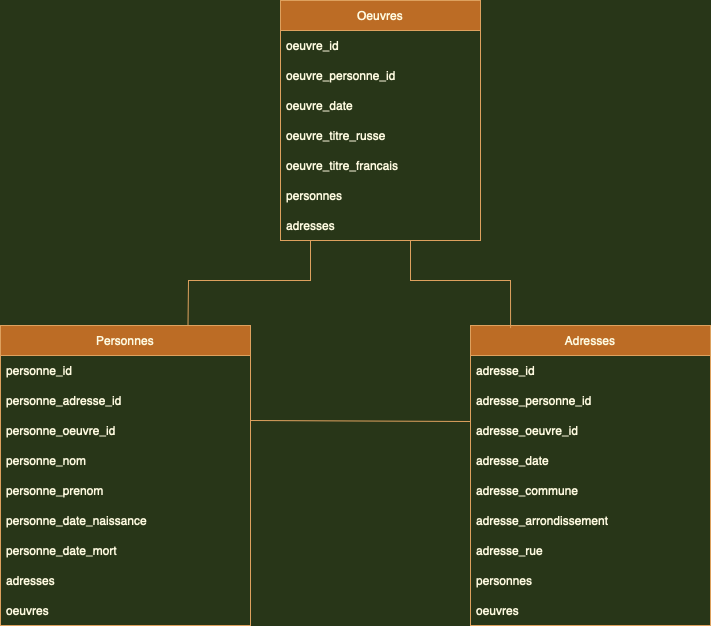

The diagram above was exported from draw.io. Its source (the exported page's mxGraphModel, read from the mxfile embedded in the PNG):
<mxGraphModel dx="911" dy="559" grid="1" gridSize="10" guides="1" tooltips="1" connect="1" arrows="1" fold="1" page="1" pageScale="1" pageWidth="827" pageHeight="1169" background="#283618" math="0" shadow="0">
  <root>
    <mxCell id="0" />
    <mxCell id="1" parent="0" />
    <mxCell id="NlrlOfuRKKvJXc5vf1bv-2" value="Personnes" style="swimlane;fontStyle=0;childLayout=stackLayout;horizontal=1;startSize=30;horizontalStack=0;resizeParent=1;resizeParentMax=0;resizeLast=0;collapsible=1;marginBottom=0;fillColor=#BC6C25;strokeColor=#DDA15E;fontColor=#FEFAE0;" vertex="1" parent="1">
      <mxGeometry x="70" y="345" width="250" height="300" as="geometry" />
    </mxCell>
    <mxCell id="NlrlOfuRKKvJXc5vf1bv-3" value="personne_id" style="text;strokeColor=none;fillColor=none;align=left;verticalAlign=middle;spacingLeft=4;spacingRight=4;overflow=hidden;points=[[0,0.5],[1,0.5]];portConstraint=eastwest;rotatable=0;fontColor=#FEFAE0;" vertex="1" parent="NlrlOfuRKKvJXc5vf1bv-2">
      <mxGeometry y="30" width="250" height="30" as="geometry" />
    </mxCell>
    <mxCell id="NlrlOfuRKKvJXc5vf1bv-4" value="personne_adresse_id" style="text;strokeColor=none;fillColor=none;align=left;verticalAlign=middle;spacingLeft=4;spacingRight=4;overflow=hidden;points=[[0,0.5],[1,0.5]];portConstraint=eastwest;rotatable=0;fontColor=#FEFAE0;" vertex="1" parent="NlrlOfuRKKvJXc5vf1bv-2">
      <mxGeometry y="60" width="250" height="30" as="geometry" />
    </mxCell>
    <mxCell id="NlrlOfuRKKvJXc5vf1bv-9" value="personne_oeuvre_id" style="text;strokeColor=none;fillColor=none;align=left;verticalAlign=middle;spacingLeft=4;spacingRight=4;overflow=hidden;points=[[0,0.5],[1,0.5]];portConstraint=eastwest;rotatable=0;fontColor=#FEFAE0;" vertex="1" parent="NlrlOfuRKKvJXc5vf1bv-2">
      <mxGeometry y="90" width="250" height="30" as="geometry" />
    </mxCell>
    <mxCell id="NlrlOfuRKKvJXc5vf1bv-5" value="personne_nom" style="text;strokeColor=none;fillColor=none;align=left;verticalAlign=middle;spacingLeft=4;spacingRight=4;overflow=hidden;points=[[0,0.5],[1,0.5]];portConstraint=eastwest;rotatable=0;fontColor=#FEFAE0;" vertex="1" parent="NlrlOfuRKKvJXc5vf1bv-2">
      <mxGeometry y="120" width="250" height="30" as="geometry" />
    </mxCell>
    <mxCell id="NlrlOfuRKKvJXc5vf1bv-6" value="personne_prenom" style="text;strokeColor=none;fillColor=none;align=left;verticalAlign=middle;spacingLeft=4;spacingRight=4;overflow=hidden;points=[[0,0.5],[1,0.5]];portConstraint=eastwest;rotatable=0;fontColor=#FEFAE0;" vertex="1" parent="NlrlOfuRKKvJXc5vf1bv-2">
      <mxGeometry y="150" width="250" height="30" as="geometry" />
    </mxCell>
    <mxCell id="NlrlOfuRKKvJXc5vf1bv-39" value="personne_date_naissance" style="text;strokeColor=none;fillColor=none;align=left;verticalAlign=middle;spacingLeft=4;spacingRight=4;overflow=hidden;points=[[0,0.5],[1,0.5]];portConstraint=eastwest;rotatable=0;fontColor=#FEFAE0;" vertex="1" parent="NlrlOfuRKKvJXc5vf1bv-2">
      <mxGeometry y="180" width="250" height="30" as="geometry" />
    </mxCell>
    <mxCell id="NlrlOfuRKKvJXc5vf1bv-40" value="personne_date_mort" style="text;strokeColor=none;fillColor=none;align=left;verticalAlign=middle;spacingLeft=4;spacingRight=4;overflow=hidden;points=[[0,0.5],[1,0.5]];portConstraint=eastwest;rotatable=0;fontColor=#FEFAE0;" vertex="1" parent="NlrlOfuRKKvJXc5vf1bv-2">
      <mxGeometry y="210" width="250" height="30" as="geometry" />
    </mxCell>
    <mxCell id="NlrlOfuRKKvJXc5vf1bv-7" value="adresses" style="text;strokeColor=none;fillColor=none;align=left;verticalAlign=middle;spacingLeft=4;spacingRight=4;overflow=hidden;points=[[0,0.5],[1,0.5]];portConstraint=eastwest;rotatable=0;fontColor=#FEFAE0;" vertex="1" parent="NlrlOfuRKKvJXc5vf1bv-2">
      <mxGeometry y="240" width="250" height="30" as="geometry" />
    </mxCell>
    <mxCell id="NlrlOfuRKKvJXc5vf1bv-8" value="oeuvres" style="text;strokeColor=none;fillColor=none;align=left;verticalAlign=middle;spacingLeft=4;spacingRight=4;overflow=hidden;points=[[0,0.5],[1,0.5]];portConstraint=eastwest;rotatable=0;fontColor=#FEFAE0;" vertex="1" parent="NlrlOfuRKKvJXc5vf1bv-2">
      <mxGeometry y="270" width="250" height="30" as="geometry" />
    </mxCell>
    <mxCell id="NlrlOfuRKKvJXc5vf1bv-10" value="Oeuvres" style="swimlane;fontStyle=0;childLayout=stackLayout;horizontal=1;startSize=30;horizontalStack=0;resizeParent=1;resizeParentMax=0;resizeLast=0;collapsible=1;marginBottom=0;fillColor=#BC6C25;strokeColor=#DDA15E;fontColor=#FEFAE0;" vertex="1" parent="1">
      <mxGeometry x="350" y="20" width="200" height="240" as="geometry" />
    </mxCell>
    <mxCell id="NlrlOfuRKKvJXc5vf1bv-11" value="oeuvre_id" style="text;strokeColor=none;fillColor=none;align=left;verticalAlign=middle;spacingLeft=4;spacingRight=4;overflow=hidden;points=[[0,0.5],[1,0.5]];portConstraint=eastwest;rotatable=0;fontColor=#FEFAE0;" vertex="1" parent="NlrlOfuRKKvJXc5vf1bv-10">
      <mxGeometry y="30" width="200" height="30" as="geometry" />
    </mxCell>
    <mxCell id="NlrlOfuRKKvJXc5vf1bv-16" value="oeuvre_personne_id" style="text;strokeColor=none;fillColor=none;align=left;verticalAlign=middle;spacingLeft=4;spacingRight=4;overflow=hidden;points=[[0,0.5],[1,0.5]];portConstraint=eastwest;rotatable=0;fontColor=#FEFAE0;" vertex="1" parent="NlrlOfuRKKvJXc5vf1bv-10">
      <mxGeometry y="60" width="200" height="30" as="geometry" />
    </mxCell>
    <mxCell id="NlrlOfuRKKvJXc5vf1bv-12" value="oeuvre_date" style="text;strokeColor=none;fillColor=none;align=left;verticalAlign=middle;spacingLeft=4;spacingRight=4;overflow=hidden;points=[[0,0.5],[1,0.5]];portConstraint=eastwest;rotatable=0;fontColor=#FEFAE0;" vertex="1" parent="NlrlOfuRKKvJXc5vf1bv-10">
      <mxGeometry y="90" width="200" height="30" as="geometry" />
    </mxCell>
    <mxCell id="NlrlOfuRKKvJXc5vf1bv-13" value="oeuvre_titre_russe" style="text;strokeColor=none;fillColor=none;align=left;verticalAlign=middle;spacingLeft=4;spacingRight=4;overflow=hidden;points=[[0,0.5],[1,0.5]];portConstraint=eastwest;rotatable=0;fontColor=#FEFAE0;" vertex="1" parent="NlrlOfuRKKvJXc5vf1bv-10">
      <mxGeometry y="120" width="200" height="30" as="geometry" />
    </mxCell>
    <mxCell id="NlrlOfuRKKvJXc5vf1bv-14" value="oeuvre_titre_francais" style="text;strokeColor=none;fillColor=none;align=left;verticalAlign=middle;spacingLeft=4;spacingRight=4;overflow=hidden;points=[[0,0.5],[1,0.5]];portConstraint=eastwest;rotatable=0;fontColor=#FEFAE0;" vertex="1" parent="NlrlOfuRKKvJXc5vf1bv-10">
      <mxGeometry y="150" width="200" height="30" as="geometry" />
    </mxCell>
    <mxCell id="NlrlOfuRKKvJXc5vf1bv-17" value="personnes" style="text;strokeColor=none;fillColor=none;align=left;verticalAlign=middle;spacingLeft=4;spacingRight=4;overflow=hidden;points=[[0,0.5],[1,0.5]];portConstraint=eastwest;rotatable=0;fontColor=#FEFAE0;" vertex="1" parent="NlrlOfuRKKvJXc5vf1bv-10">
      <mxGeometry y="180" width="200" height="30" as="geometry" />
    </mxCell>
    <mxCell id="NlrlOfuRKKvJXc5vf1bv-44" value="adresses" style="text;strokeColor=none;fillColor=none;align=left;verticalAlign=middle;spacingLeft=4;spacingRight=4;overflow=hidden;points=[[0,0.5],[1,0.5]];portConstraint=eastwest;rotatable=0;fontColor=#FEFAE0;" vertex="1" parent="NlrlOfuRKKvJXc5vf1bv-10">
      <mxGeometry y="210" width="200" height="30" as="geometry" />
    </mxCell>
    <mxCell id="NlrlOfuRKKvJXc5vf1bv-18" value="Adresses" style="swimlane;fontStyle=0;childLayout=stackLayout;horizontal=1;startSize=30;horizontalStack=0;resizeParent=1;resizeParentMax=0;resizeLast=0;collapsible=1;marginBottom=0;fillColor=#BC6C25;strokeColor=#DDA15E;fontColor=#FEFAE0;" vertex="1" parent="1">
      <mxGeometry x="540" y="345" width="240" height="300" as="geometry" />
    </mxCell>
    <mxCell id="NlrlOfuRKKvJXc5vf1bv-19" value="adresse_id" style="text;strokeColor=none;fillColor=none;align=left;verticalAlign=middle;spacingLeft=4;spacingRight=4;overflow=hidden;points=[[0,0.5],[1,0.5]];portConstraint=eastwest;rotatable=0;fontColor=#FEFAE0;" vertex="1" parent="NlrlOfuRKKvJXc5vf1bv-18">
      <mxGeometry y="30" width="240" height="30" as="geometry" />
    </mxCell>
    <mxCell id="NlrlOfuRKKvJXc5vf1bv-20" value="adresse_personne_id" style="text;strokeColor=none;fillColor=none;align=left;verticalAlign=middle;spacingLeft=4;spacingRight=4;overflow=hidden;points=[[0,0.5],[1,0.5]];portConstraint=eastwest;rotatable=0;fontColor=#FEFAE0;" vertex="1" parent="NlrlOfuRKKvJXc5vf1bv-18">
      <mxGeometry y="60" width="240" height="30" as="geometry" />
    </mxCell>
    <mxCell id="NlrlOfuRKKvJXc5vf1bv-21" value="adresse_oeuvre_id" style="text;strokeColor=none;fillColor=none;align=left;verticalAlign=middle;spacingLeft=4;spacingRight=4;overflow=hidden;points=[[0,0.5],[1,0.5]];portConstraint=eastwest;rotatable=0;fontColor=#FEFAE0;" vertex="1" parent="NlrlOfuRKKvJXc5vf1bv-18">
      <mxGeometry y="90" width="240" height="30" as="geometry" />
    </mxCell>
    <mxCell id="NlrlOfuRKKvJXc5vf1bv-23" value="adresse_date" style="text;strokeColor=none;fillColor=none;align=left;verticalAlign=middle;spacingLeft=4;spacingRight=4;overflow=hidden;points=[[0,0.5],[1,0.5]];portConstraint=eastwest;rotatable=0;fontColor=#FEFAE0;" vertex="1" parent="NlrlOfuRKKvJXc5vf1bv-18">
      <mxGeometry y="120" width="240" height="30" as="geometry" />
    </mxCell>
    <mxCell id="NlrlOfuRKKvJXc5vf1bv-45" value="adresse_commune" style="text;strokeColor=none;fillColor=none;align=left;verticalAlign=middle;spacingLeft=4;spacingRight=4;overflow=hidden;points=[[0,0.5],[1,0.5]];portConstraint=eastwest;rotatable=0;fontColor=#FEFAE0;" vertex="1" parent="NlrlOfuRKKvJXc5vf1bv-18">
      <mxGeometry y="150" width="240" height="30" as="geometry" />
    </mxCell>
    <mxCell id="NlrlOfuRKKvJXc5vf1bv-22" value="adresse_arrondissement" style="text;strokeColor=none;fillColor=none;align=left;verticalAlign=middle;spacingLeft=4;spacingRight=4;overflow=hidden;points=[[0,0.5],[1,0.5]];portConstraint=eastwest;rotatable=0;fontColor=#FEFAE0;" vertex="1" parent="NlrlOfuRKKvJXc5vf1bv-18">
      <mxGeometry y="180" width="240" height="30" as="geometry" />
    </mxCell>
    <mxCell id="NlrlOfuRKKvJXc5vf1bv-42" value="adresse_rue" style="text;strokeColor=none;fillColor=none;align=left;verticalAlign=middle;spacingLeft=4;spacingRight=4;overflow=hidden;points=[[0,0.5],[1,0.5]];portConstraint=eastwest;rotatable=0;fontColor=#FEFAE0;" vertex="1" parent="NlrlOfuRKKvJXc5vf1bv-18">
      <mxGeometry y="210" width="240" height="30" as="geometry" />
    </mxCell>
    <mxCell id="NlrlOfuRKKvJXc5vf1bv-41" value="personnes" style="text;strokeColor=none;fillColor=none;align=left;verticalAlign=middle;spacingLeft=4;spacingRight=4;overflow=hidden;points=[[0,0.5],[1,0.5]];portConstraint=eastwest;rotatable=0;fontColor=#FEFAE0;" vertex="1" parent="NlrlOfuRKKvJXc5vf1bv-18">
      <mxGeometry y="240" width="240" height="30" as="geometry" />
    </mxCell>
    <mxCell id="NlrlOfuRKKvJXc5vf1bv-43" value="oeuvres" style="text;strokeColor=none;fillColor=none;align=left;verticalAlign=middle;spacingLeft=4;spacingRight=4;overflow=hidden;points=[[0,0.5],[1,0.5]];portConstraint=eastwest;rotatable=0;fontColor=#FEFAE0;" vertex="1" parent="NlrlOfuRKKvJXc5vf1bv-18">
      <mxGeometry y="270" width="240" height="30" as="geometry" />
    </mxCell>
    <mxCell id="NlrlOfuRKKvJXc5vf1bv-32" value="" style="endArrow=none;html=1;rounded=0;entryX=0;entryY=0.2;entryDx=0;entryDy=0;entryPerimeter=0;strokeColor=#DDA15E;fontColor=#FEFAE0;labelBackgroundColor=#283618;" edge="1" parent="1" target="NlrlOfuRKKvJXc5vf1bv-21">
      <mxGeometry width="50" height="50" relative="1" as="geometry">
        <mxPoint x="320" y="440" as="sourcePoint" />
        <mxPoint x="370" y="390" as="targetPoint" />
      </mxGeometry>
    </mxCell>
    <mxCell id="NlrlOfuRKKvJXc5vf1bv-33" value="" style="endArrow=none;html=1;rounded=0;strokeColor=#DDA15E;fontColor=#FEFAE0;labelBackgroundColor=#283618;exitX=0.167;exitY=0.007;exitDx=0;exitDy=0;exitPerimeter=0;" edge="1" parent="1" source="NlrlOfuRKKvJXc5vf1bv-18">
      <mxGeometry width="50" height="50" relative="1" as="geometry">
        <mxPoint x="580" y="340" as="sourcePoint" />
        <mxPoint x="480" y="260" as="targetPoint" />
        <Array as="points">
          <mxPoint x="580" y="300" />
          <mxPoint x="480" y="300" />
        </Array>
      </mxGeometry>
    </mxCell>
    <mxCell id="NlrlOfuRKKvJXc5vf1bv-34" value="" style="endArrow=none;html=1;rounded=0;exitX=0.75;exitY=0;exitDx=0;exitDy=0;strokeColor=#DDA15E;fontColor=#FEFAE0;labelBackgroundColor=#283618;" edge="1" parent="1" source="NlrlOfuRKKvJXc5vf1bv-2">
      <mxGeometry width="50" height="50" relative="1" as="geometry">
        <mxPoint x="270" y="320" as="sourcePoint" />
        <mxPoint x="380" y="260" as="targetPoint" />
        <Array as="points">
          <mxPoint x="258" y="300" />
          <mxPoint x="380" y="300" />
        </Array>
      </mxGeometry>
    </mxCell>
  </root>
</mxGraphModel>